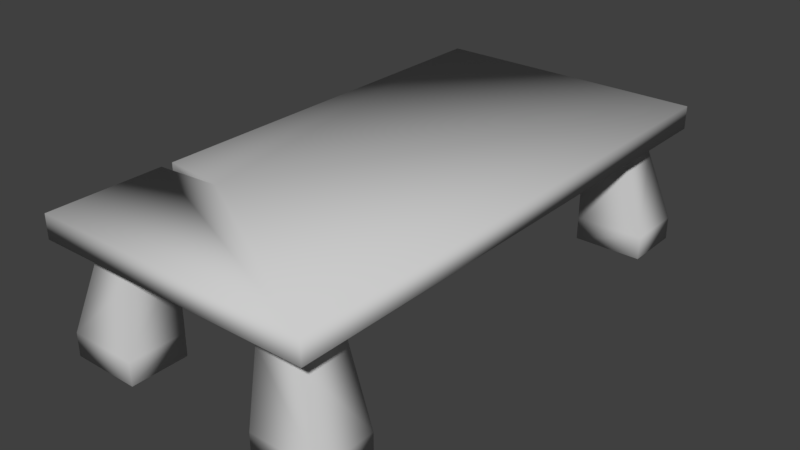 # Source: table.blend  (saved by Blender 2.79.0; exported with 4.5.12 LTS)
import bpy
from mathutils import Matrix  # noqa: F401  (used for matrix-valued properties, if any)

bpy.ops.wm.read_factory_settings(use_empty=True)
scene = bpy.context.scene
scene.name = 'Scene'

# ---- collections
col_collection_1 = bpy.data.collections.new('Collection 1'); scene.collection.children.link(col_collection_1)

# ---- materials (node trees are filled in below, after node groups)
mat_table = bpy.data.materials.new('Table')
mat_table.alpha_threshold = 0.0
mat_table.use_transparent_shadow = False
mat_table.diffuse_color = (0.6038, 0.6038, 0.6038, 1.0)
mat_table.roughness = 0.5
mat_table.specular_intensity = 0.0

# ---- material node trees

# ---- world
world_world = bpy.data.worlds.new('World'); scene.world = world_world
world_world.color = (0.05088, 0.05088, 0.05088)
world_world.use_sun_shadow = False
world_world.sun_shadow_jitter_overblur = 0.0
world_world.cycles.sampling_method = 'MANUAL'

# ---- meshes
me_plane_001 = bpy.data.meshes.new('Plane.001')
me_plane_001.from_pydata([(-0.51, -0.9775, 0.51), (0.51, -0.9775, 0.51), (-0.51, 0.9775, 0.51), (0.51, 0.9775, 0.51), (-0.51, -0.9775, 0.425), (0.51, -0.9775, 0.425), (-0.51, 0.9775, 0.425), (0.51, 0.9775, 0.425), (-0.51, -0.5525, 0.51), (-0.51, -0.5525, 0.425), (-0.2805, -0.5355, 0.51), (-0.2805, -0.5355, 0.425), (-0.51, -0.51, 0.51), (-0.51, -0.51, 0.425), (-0.425, -0.8925, 0.34), (-0.425, -0.7225, 0.34), (-0.255, -0.7225, 0.34), (-0.255, -0.8925, 0.34), (-0.51, -0.935, 0.085), (-0.51, -0.7225, 0.085), (-0.255, -0.7225, 0.085), (-0.255, -0.935, 0.085), (-0.51, -0.935, 0.0), (-0.51, -0.7225, 0.0), (-0.255, -0.7225, 0.0), (-0.255, -0.935, 0.0), (-0.425, -0.8925, 0.425), (-0.425, -0.7225, 0.425), (-0.255, -0.7225, 0.425), (-0.255, -0.8925, 0.425), (0.425, -0.8925, 0.34), (0.425, -0.7225, 0.34), (0.255, -0.7225, 0.34), (0.255, -0.8925, 0.34), (0.51, -0.935, 0.085), (0.51, -0.7225, 0.085), (0.255, -0.7225, 0.085), (0.255, -0.935, 0.085), (0.51, -0.935, 0.0), (0.51, -0.7225, 0.0), (0.255, -0.7225, 0.0), (0.255, -0.935, 0.0), (0.425, -0.8925, 0.425), (0.425, -0.7225, 0.425), (0.255, -0.7225, 0.425), (0.255, -0.8925, 0.425), (-0.425, 0.8925, 0.34), (-0.425, 0.7225, 0.34), (-0.255, 0.7225, 0.34), (-0.255, 0.8925, 0.34), (-0.51, 0.935, 0.085), (-0.51, 0.7225, 0.085), (-0.255, 0.7225, 0.085), (-0.255, 0.935, 0.085), (-0.51, 0.935, 0.0), (-0.51, 0.7225, 0.0), (-0.255, 0.7225, 0.0), (-0.255, 0.935, 0.0), (-0.425, 0.8925, 0.425), (-0.425, 0.7225, 0.425), (-0.255, 0.7225, 0.425), (-0.255, 0.8925, 0.425), (0.425, 0.8925, 0.34), (0.425, 0.7225, 0.34), (0.255, 0.7225, 0.34), (0.255, 0.8925, 0.34), (0.51, 0.935, 0.085), (0.51, 0.7225, 0.085), (0.255, 0.7225, 0.085), (0.255, 0.935, 0.085), (0.51, 0.935, 0.0), (0.51, 0.7225, 0.0), (0.255, 0.7225, 0.0), (0.255, 0.935, 0.0), (0.425, 0.8925, 0.425), (0.425, 0.7225, 0.425), (0.255, 0.7225, 0.425), (0.255, 0.8925, 0.425)], [], [(9, 8, 10, 11), (4, 0, 8, 9), (3, 7, 6, 2), (0, 4, 5, 1), (1, 5, 7, 3), (11, 10, 12, 13), (2, 6, 13, 12), (7, 11, 13, 6), (7, 5, 11), (4, 9, 11, 5), (8, 0, 1, 10), (3, 10, 1), (2, 12, 10, 3), (17, 14, 18, 21), (16, 17, 21, 20), (14, 15, 19, 18), (15, 16, 20, 19), (20, 21, 25, 24), (21, 18, 22, 25), (19, 20, 24, 23), (18, 19, 23, 22), (16, 15, 27, 28), (14, 17, 29, 26), (17, 16, 28, 29), (15, 14, 26, 27), (33, 37, 34, 30), (32, 36, 37, 33), (30, 34, 35, 31), (31, 35, 36, 32), (36, 40, 41, 37), (37, 41, 38, 34), (35, 39, 40, 36), (34, 38, 39, 35), (32, 44, 43, 31), (30, 42, 45, 33), (33, 45, 44, 32), (31, 43, 42, 30), (49, 53, 50, 46), (48, 52, 53, 49), (46, 50, 51, 47), (47, 51, 52, 48), (52, 56, 57, 53), (53, 57, 54, 50), (51, 55, 56, 52), (50, 54, 55, 51), (48, 60, 59, 47), (46, 58, 61, 49), (49, 61, 60, 48), (47, 59, 58, 46), (65, 62, 66, 69), (64, 65, 69, 68), (62, 63, 67, 66), (63, 64, 68, 67), (68, 69, 73, 72), (69, 66, 70, 73), (67, 68, 72, 71), (66, 67, 71, 70), (64, 63, 75, 76), (62, 65, 77, 74), (65, 64, 76, 77), (63, 62, 74, 75), (22, 23, 24, 25), (38, 41, 40, 39), (54, 57, 56, 55), (70, 71, 72, 73)])
me_plane_001.polygons.foreach_set('use_smooth', [True] * 65)
_uv = me_plane_001.uv_layers.new(name='UVMap')
_uv.uv.foreach_set('vector', [0.2235, 0.9203, 0.2235, 0.8911, 0.3024, 0.8911, 0.3024, 0.9203, 0.07777, 0.9203, 0.07777, 0.8911, 0.2235, 0.8911, 0.2235, 0.9203, 0.4275, 0.9548, 0.4275, 0.9839, 0.07777, 0.9839, 0.07777, 0.9548, 0.4302, 0.9839, 0.4302, 0.9548, 0.78, 0.9548, 0.78, 0.9839, 0.07777, 0.9521, 0.07777, 0.923, 0.7481, 0.923, 0.7481, 0.9521, 0.3024, 0.9203, 0.3024, 0.8911, 0.3816, 0.8911, 0.3816, 0.9203, 0.8916, 0.8911, 0.8916, 0.9203, 0.3816, 0.9203, 0.3816, 0.8911, 0.7481, 0.7183, 0.2293, 0.4472, 0.2381, 0.3685, 0.7481, 0.3685, 0.7481, 0.7183, 0.07777, 0.7183, 0.2293, 0.4472, 0.07777, 0.3685, 0.2235, 0.3685, 0.2293, 0.4472, 0.07777, 0.7183, 0.2235, 0.3658, 0.07777, 0.3658, 0.07777, 0.01606, 0.2293, 0.2871, 0.7481, 0.01606, 0.2293, 0.2871, 0.07777, 0.01606, 0.7481, 0.3658, 0.2381, 0.3658, 0.2293, 0.2871, 0.7481, 0.01606, 0.9089, 0.8477, 0.8439, 0.8426, 0.8364, 0.7482, 0.916, 0.7565, 0.9707, 0.8579, 0.9089, 0.8477, 0.916, 0.7565, 0.9881, 0.7697, 0.8439, 0.8426, 0.7795, 0.8478, 0.7736, 0.7575, 0.8364, 0.7482, 0.7795, 0.8478, 0.7216, 0.8613, 0.6976, 0.7802, 0.7736, 0.7575, 0.9881, 0.7697, 0.916, 0.7565, 0.9198, 0.7273, 0.9934, 0.7398, 0.916, 0.7565, 0.8364, 0.7482, 0.835, 0.7209, 0.9198, 0.7273, 0.7736, 0.7575, 0.6976, 0.7802, 0.69, 0.7544, 0.7676, 0.7316, 0.8364, 0.7482, 0.7736, 0.7575, 0.7676, 0.7316, 0.835, 0.7209, 0.7216, 0.8613, 0.7795, 0.8478, 0.7833, 0.8774, 0.7274, 0.8884, 0.8439, 0.8426, 0.9089, 0.8477, 0.9049, 0.879, 0.8433, 0.874, 0.9089, 0.8477, 0.9707, 0.8579, 0.9659, 0.8884, 0.9049, 0.879, 0.7795, 0.8478, 0.8439, 0.8426, 0.8433, 0.874, 0.7833, 0.8774, 0.8776, 0.2349, 0.7864, 0.2421, 0.7781, 0.1624, 0.8725, 0.1699, 0.8878, 0.2967, 0.7996, 0.3142, 0.7864, 0.2421, 0.8776, 0.2349, 0.8725, 0.1699, 0.7781, 0.1624, 0.7874, 0.09962, 0.8777, 0.1056, 0.8777, 0.1056, 0.7874, 0.09962, 0.8101, 0.02364, 0.8912, 0.04766, 0.7996, 0.3142, 0.7697, 0.3195, 0.7572, 0.2458, 0.7864, 0.2421, 0.7864, 0.2421, 0.7572, 0.2458, 0.7508, 0.1611, 0.7781, 0.1624, 0.7874, 0.09962, 0.7615, 0.09368, 0.7843, 0.01606, 0.8101, 0.02364, 0.7781, 0.1624, 0.7508, 0.1611, 0.7615, 0.09368, 0.7874, 0.09962, 0.8912, 0.04766, 0.9183, 0.05348, 0.9073, 0.1094, 0.8777, 0.1056, 0.8725, 0.1699, 0.9039, 0.1693, 0.9089, 0.231, 0.8776, 0.2349, 0.8776, 0.2349, 0.9089, 0.231, 0.9183, 0.292, 0.8878, 0.2967, 0.8777, 0.1056, 0.9073, 0.1094, 0.9039, 0.1693, 0.8725, 0.1699, 0.4685, 0.8477, 0.4613, 0.7565, 0.541, 0.7482, 0.5335, 0.8426, 0.4067, 0.8579, 0.3892, 0.7697, 0.4613, 0.7565, 0.4685, 0.8477, 0.5335, 0.8426, 0.541, 0.7482, 0.6038, 0.7575, 0.5978, 0.8478, 0.5978, 0.8478, 0.6038, 0.7575, 0.6797, 0.7802, 0.6557, 0.8613, 0.3892, 0.7697, 0.3839, 0.7398, 0.4575, 0.7273, 0.4613, 0.7565, 0.4613, 0.7565, 0.4575, 0.7273, 0.5423, 0.7209, 0.541, 0.7482, 0.6038, 0.7575, 0.6097, 0.7316, 0.6873, 0.7544, 0.6797, 0.7802, 0.541, 0.7482, 0.5423, 0.7209, 0.6097, 0.7316, 0.6038, 0.7575, 0.6557, 0.8613, 0.6499, 0.8884, 0.594, 0.8774, 0.5978, 0.8478, 0.5335, 0.8426, 0.5341, 0.874, 0.4724, 0.879, 0.4685, 0.8477, 0.4685, 0.8477, 0.4724, 0.879, 0.4114, 0.8884, 0.4067, 0.8579, 0.5978, 0.8478, 0.594, 0.8774, 0.5341, 0.874, 0.5335, 0.8426, 0.2966, 0.8477, 0.2316, 0.8426, 0.2241, 0.7482, 0.3038, 0.7565, 0.3584, 0.8579, 0.2966, 0.8477, 0.3038, 0.7565, 0.3759, 0.7697, 0.2316, 0.8426, 0.1673, 0.8478, 0.1613, 0.7575, 0.2241, 0.7482, 0.1673, 0.8478, 0.1094, 0.8613, 0.08534, 0.7802, 0.1613, 0.7575, 0.3759, 0.7697, 0.3038, 0.7565, 0.3075, 0.7273, 0.3812, 0.7398, 0.3038, 0.7565, 0.2241, 0.7482, 0.2228, 0.7209, 0.3075, 0.7273, 0.1613, 0.7575, 0.08534, 0.7802, 0.07777, 0.7544, 0.1554, 0.7316, 0.2241, 0.7482, 0.1613, 0.7575, 0.1554, 0.7316, 0.2228, 0.7209, 0.1094, 0.8613, 0.1673, 0.8478, 0.1711, 0.8774, 0.1152, 0.8884, 0.2316, 0.8426, 0.2966, 0.8477, 0.2927, 0.879, 0.231, 0.874, 0.2966, 0.8477, 0.3584, 0.8579, 0.3537, 0.8884, 0.2927, 0.879, 0.1673, 0.8478, 0.2316, 0.8426, 0.231, 0.874, 0.1711, 0.8774, 0.7508, 0.5461, 0.7508, 0.4733, 0.8383, 0.4733, 0.8383, 0.5461, 0.8383, 0.6217, 0.7508, 0.6217, 0.7508, 0.5488, 0.8383, 0.5488, 0.7508, 0.3222, 0.8383, 0.3222, 0.8383, 0.395, 0.7508, 0.395, 0.8383, 0.3977, 0.8383, 0.4706, 0.7508, 0.4706, 0.7508, 0.3977])
me_plane_001.materials.append(mat_table)
me_plane_001.use_remesh_preserve_volume = False
me_plane_001.use_remesh_preserve_attributes = False
me_plane_001.use_mirror_vertex_groups = False
me_plane_001.update()

# ---- objects
ob_table = bpy.data.objects.new('table', me_plane_001)

# ---- transforms, parenting, visibility, modifiers, constraints
ob_table.location = (0.0, 0.0, 0.0)
ob_table.lineart.crease_threshold = 0.0

# ---- collection membership
col_collection_1.objects.link(ob_table)

# ---- scene / render settings (as saved in the file)
scene.frame_start = 1; scene.frame_end = 250; scene.frame_set(1)
scene.render.engine = 'BLENDER_EEVEE_NEXT'
scene.render.resolution_percentage = 50
scene.render.dither_intensity = 0.0
scene.cycles.use_denoising = False
scene.cycles.samples = 128
scene.cycles.sampling_pattern = 'TABULATED_SOBOL'
scene.cycles.use_adaptive_sampling = False
scene.cycles.use_light_tree = False
scene.cycles.blur_glossy = 0.0
scene.cycles.sample_clamp_indirect = 0.0
scene.view_settings.view_transform = 'Standard'
bpy.context.view_layer.update()

# ---- added for rendering (the .blend has no active camera and no usable light): camera, sun
cam_auto = bpy.data.cameras.new('AutoCamera')
cam_auto.lens = 50.0
cam_auto.sensor_width = 36.0
cam_auto.clip_end = 1000.0
ob_auto_camera = bpy.data.objects.new('AutoCamera', cam_auto)
scene.collection.objects.link(ob_auto_camera)
ob_auto_camera.location = (2.09406, -2.51287, 1.93025)
ob_auto_camera.rotation_euler = (1.09748, -7.21219e-08, 0.694738)
scene.camera = ob_auto_camera
light_auto_sun = bpy.data.lights.new('AutoSun', 'SUN')
light_auto_sun.energy = 3.0
light_auto_sun.angle = 0.0523599
ob_auto_sun = bpy.data.objects.new('AutoSun', light_auto_sun)
scene.collection.objects.link(ob_auto_sun)
ob_auto_sun.rotation_euler = (0.872665, 0.174533, 0.523599)
bpy.context.view_layer.update()
